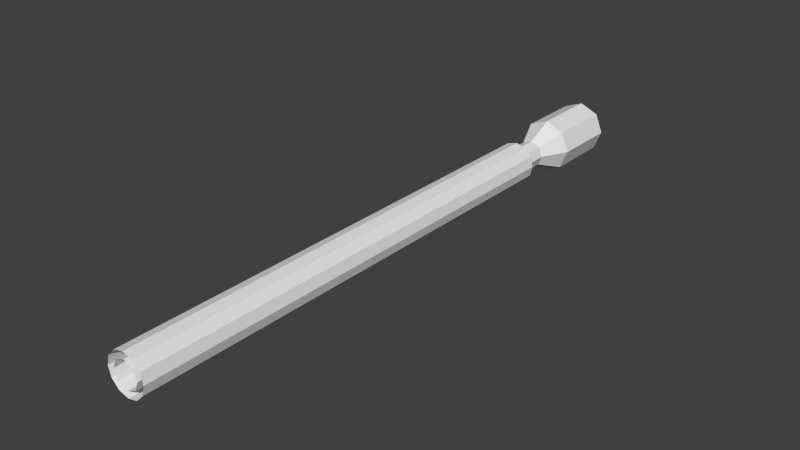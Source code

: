 # Source: UndermountedMachineGun.blend  (saved by Blender 2.71.0; exported with 4.5.12 LTS)
import bpy
from mathutils import Matrix  # noqa: F401  (used for matrix-valued properties, if any)

bpy.ops.wm.read_factory_settings(use_empty=True)
scene = bpy.context.scene
scene.name = 'Scene'

# ---- collections
col_collection_1 = bpy.data.collections.new('Collection 1'); scene.collection.children.link(col_collection_1)

# ---- world
world_world = bpy.data.worlds.new('World'); scene.world = world_world
world_world.color = (0.05088, 0.05088, 0.05088)
world_world.use_sun_shadow = False
world_world.sun_shadow_jitter_overblur = 0.0
world_world.cycles.sampling_method = 'MANUAL'
world_world.cycles.sample_map_resolution = 256

# ---- meshes
me_cylinder = bpy.data.meshes.new('Cylinder')
me_cylinder.from_pydata([(-6.437e-08, 0.1, -1.58), (-6.437e-08, 0.1, 2.22), (0.07071, 0.07071, -1.58), (0.07071, 0.07071, 2.22), (0.1, -1.392e-07, -1.58), (0.1, -8.839e-09, 2.22), (0.07071, -0.07071, -1.58), (0.07071, -0.07071, 2.22), (-7.312e-08, -0.1, -1.58), (-7.312e-08, -0.1, 2.22), (-0.07071, -0.07071, -1.58), (-0.07071, -0.07071, 2.22), (-0.1, -1.336e-07, -1.58), (-0.1, -3.275e-09, 2.22), (-0.07071, 0.07071, -1.58), (-0.07071, 0.07071, 2.22), (-6.437e-08, 0.15, -1.58), (-6.437e-08, 0.15, 2.02), (0.075, 0.1299, -1.58), (0.075, 0.1299, 2.02), (0.1299, 0.075, -1.58), (0.1299, 0.075, 2.02), (0.15, -1.414e-07, -1.58), (0.15, -4.361e-08, 2.02), (0.1299, -0.075, -1.58), (0.1299, -0.075, 2.02), (0.075, -0.1299, -1.58), (0.075, -0.1299, 2.02), (-4.172e-08, -0.15, -1.58), (-4.172e-08, -0.15, 2.02), (-0.075, -0.1299, -1.58), (-0.075, -0.1299, 2.02), (-0.1299, -0.075, -1.58), (-0.1299, -0.075, 2.02), (-0.15, -2.045e-07, -1.58), (-0.15, -1.068e-07, 2.02), (-0.1299, 0.075, -1.58), (-0.1299, 0.075, 2.02), (-0.075, 0.1299, -1.58), (-0.075, 0.1299, 2.02), (-5.238e-08, 0.2, 2.42), (0.1414, 0.1414, 2.42), (0.2, 1.024e-08, 2.42), (0.1414, -0.1414, 2.42), (-6.986e-08, -0.2, 2.42), (-0.1414, -0.1414, 2.42), (-0.2, 2.136e-08, 2.42), (-0.1414, 0.1414, 2.42), (-5.238e-08, 0.2, 2.92), (0.1414, 0.1414, 2.92), (0.2, 9.17e-08, 2.92), (0.1414, -0.1414, 2.92), (-6.986e-08, -0.2, 2.92), (-0.1414, -0.1414, 2.92), (-0.2, 1.028e-07, 2.92), (-0.1414, 0.1414, 2.92)], [], [(0, 1, 3, 2), (2, 3, 5, 4), (4, 5, 7, 6), (6, 7, 9, 8), (8, 9, 11, 10), (10, 11, 13, 12), (12, 13, 15, 14), (14, 15, 1, 0), (16, 17, 19, 18), (18, 19, 21, 20), (20, 21, 23, 22), (22, 23, 25, 24), (24, 25, 27, 26), (26, 27, 29, 28), (28, 29, 31, 30), (30, 31, 33, 32), (32, 33, 35, 34), (34, 35, 37, 36), (36, 37, 39, 38), (38, 39, 17, 16), (1, 15, 47, 40), (15, 13, 46, 47), (13, 11, 45, 46), (11, 9, 44, 45), (9, 7, 43, 44), (7, 5, 42, 43), (5, 3, 41, 42), (3, 1, 40, 41), (40, 47, 55, 48), (47, 46, 54, 55), (46, 45, 53, 54), (45, 44, 52, 53), (44, 43, 51, 52), (43, 42, 50, 51), (42, 41, 49, 50), (41, 40, 48, 49)])
_uv = me_cylinder.uv_layers.new(name='UVMap')
_uv.uv.foreach_set('vector', [0.7426, 0.07435, 0.7426, 0.7223, 0.7, 0.7223, 0.7, 0.07435, 0.7, 0.07435, 0.7, 0.7223, 0.6574, 0.7223, 0.6574, 0.07435, 0.6574, 0.07435, 0.6574, 0.7223, 0.6148, 0.7223, 0.6148, 0.07435, 0.9558, 0.07435, 0.9558, 0.7223, 0.9132, 0.7223, 0.9132, 0.07435, 0.9132, 0.07435, 0.9132, 0.7223, 0.8705, 0.7223, 0.8705, 0.07435, 0.8705, 0.07435, 0.8705, 0.7223, 0.8279, 0.7223, 0.8279, 0.07435, 0.8279, 0.07435, 0.8279, 0.7223, 0.7853, 0.7223, 0.7853, 0.07435, 0.7853, 0.07435, 0.7853, 0.7223, 0.7426, 0.7223, 0.7426, 0.07435, 0.2007, 0.196, 0.2007, 0.8256, 0.1716, 0.8256, 0.1716, 0.196, 0.1716, 0.196, 0.1716, 0.8256, 0.1424, 0.8256, 0.1424, 0.196, 0.1424, 0.196, 0.1424, 0.8256, 0.1133, 0.8256, 0.1133, 0.196, 0.1133, 0.196, 0.1133, 0.8256, 0.08414, 0.8256, 0.08414, 0.196, 0.08414, 0.196, 0.08414, 0.8256, 0.05499, 0.8256, 0.05499, 0.196, 0.4048, 0.196, 0.4048, 0.8256, 0.3756, 0.8256, 0.3756, 0.196, 0.3756, 0.196, 0.3756, 0.8256, 0.3465, 0.8256, 0.3465, 0.196, 0.3465, 0.196, 0.3465, 0.8256, 0.3173, 0.8256, 0.3173, 0.196, 0.3173, 0.196, 0.3173, 0.8256, 0.2882, 0.8256, 0.2882, 0.196, 0.2882, 0.196, 0.2882, 0.8256, 0.259, 0.8256, 0.259, 0.196, 0.259, 0.196, 0.259, 0.8256, 0.2299, 0.8256, 0.2299, 0.196, 0.2299, 0.196, 0.2299, 0.8256, 0.2007, 0.8256, 0.2007, 0.196, 0.7426, 0.7223, 0.7853, 0.7223, 0.7853, 0.7564, 0.7426, 0.7564, 0.7853, 0.7223, 0.8279, 0.7223, 0.8279, 0.7564, 0.7853, 0.7564, 0.8279, 0.7223, 0.8705, 0.7223, 0.8705, 0.7564, 0.8279, 0.7564, 0.8705, 0.7223, 0.9132, 0.7223, 0.9132, 0.7564, 0.8705, 0.7564, 0.5721, 0.7223, 0.6148, 0.7223, 0.6148, 0.7564, 0.5721, 0.7564, 0.6148, 0.7223, 0.6574, 0.7223, 0.6574, 0.7564, 0.6148, 0.7564, 0.6574, 0.7223, 0.7, 0.7223, 0.7, 0.7564, 0.6574, 0.7564, 0.7, 0.7223, 0.7426, 0.7223, 0.7426, 0.7564, 0.7, 0.7564, 0.7426, 0.7564, 0.7853, 0.7564, 0.7853, 0.8417, 0.7426, 0.8417, 0.7853, 0.7564, 0.8279, 0.7564, 0.8279, 0.8417, 0.7853, 0.8417, 0.8279, 0.7564, 0.8705, 0.7564, 0.8705, 0.8417, 0.8279, 0.8417, 0.8705, 0.7564, 0.9132, 0.7564, 0.9132, 0.8417, 0.8705, 0.8417, 0.5721, 0.7564, 0.6148, 0.7564, 0.6148, 0.8417, 0.5721, 0.8417, 0.6148, 0.7564, 0.6574, 0.7564, 0.6574, 0.8417, 0.6148, 0.8417, 0.6574, 0.7564, 0.7, 0.7564, 0.7, 0.8417, 0.6574, 0.8417, 0.7, 0.7564, 0.7426, 0.7564, 0.7426, 0.8417, 0.7, 0.8417])
me_cylinder.use_remesh_preserve_volume = False
me_cylinder.use_remesh_preserve_attributes = False
me_cylinder.use_mirror_vertex_groups = False
me_cylinder.update()

# ---- objects
ob_cylinder = bpy.data.objects.new('Cylinder', me_cylinder)

# ---- transforms, parenting, visibility, modifiers, constraints
ob_cylinder.location = (0.0, 0.0, 0.0)
ob_cylinder.rotation_euler = (1.571, -0.0, 3.142)
ob_cylinder.lineart.crease_threshold = 0.0

# ---- collection membership
col_collection_1.objects.link(ob_cylinder)

# ---- scene / render settings (as saved in the file)
scene.frame_start = 1; scene.frame_end = 250; scene.frame_set(1)
scene.render.engine = 'BLENDER_EEVEE_NEXT'
scene.render.resolution_percentage = 50
scene.render.dither_intensity = 0.0
scene.cycles.use_denoising = False
scene.cycles.samples = 10
scene.cycles.sampling_pattern = 'TABULATED_SOBOL'
scene.cycles.light_sampling_threshold = 0.0
scene.cycles.use_adaptive_sampling = False
scene.cycles.use_light_tree = False
scene.cycles.blur_glossy = 0.0
scene.cycles.volume_bounces = 1
scene.cycles.pixel_filter_type = 'GAUSSIAN'
scene.cycles.sample_clamp_indirect = 0.0
scene.view_settings.view_transform = 'Standard'
bpy.context.view_layer.update()

# ---- added for rendering (the .blend has no active camera and no usable light): camera, sun
cam_auto = bpy.data.cameras.new('AutoCamera')
cam_auto.lens = 50.0
cam_auto.sensor_width = 36.0
cam_auto.clip_end = 1000.0
ob_auto_camera = bpy.data.objects.new('AutoCamera', cam_auto)
scene.collection.objects.link(ob_auto_camera)
ob_auto_camera.location = (4.19628, -4.36554, 3.35702)
ob_auto_camera.rotation_euler = (1.09748, -7.21219e-08, 0.694738)
scene.camera = ob_auto_camera
light_auto_sun = bpy.data.lights.new('AutoSun', 'SUN')
light_auto_sun.energy = 3.0
light_auto_sun.angle = 0.0523599
ob_auto_sun = bpy.data.objects.new('AutoSun', light_auto_sun)
scene.collection.objects.link(ob_auto_sun)
ob_auto_sun.rotation_euler = (0.872665, 0.174533, 0.523599)
bpy.context.view_layer.update()
